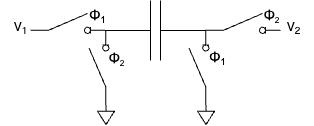

The diagram above was exported from draw.io. Its source (the exported page's mxGraphModel, read from the mxfile embedded in the PNG):
<mxGraphModel dx="532" dy="337" grid="1" gridSize="10" guides="1" tooltips="1" connect="1" arrows="1" fold="1" page="1" pageScale="1" pageWidth="827" pageHeight="1169" math="0" shadow="0">
  <root>
    <mxCell id="0" />
    <mxCell id="1" parent="0" />
    <mxCell id="3kTB3Lvr8A9XozkYIysH-1" value="" style="html=1;shape=mxgraph.electrical.electro-mechanical.switchDisconnector;aspect=fixed;elSwitchState=off;" vertex="1" parent="1">
      <mxGeometry x="130" y="263" width="75" height="20" as="geometry" />
    </mxCell>
    <mxCell id="3kTB3Lvr8A9XozkYIysH-2" value="" style="html=1;shape=mxgraph.electrical.electro-mechanical.switchDisconnector;aspect=fixed;elSwitchState=off;" vertex="1" parent="1">
      <mxGeometry x="305" y="263" width="75" height="20" as="geometry" />
    </mxCell>
    <mxCell id="3kTB3Lvr8A9XozkYIysH-3" value="" style="html=1;shape=mxgraph.electrical.electro-mechanical.switchDisconnector;aspect=fixed;elSwitchState=off;rotation=-90;" vertex="1" parent="1">
      <mxGeometry x="161" y="307" width="75" height="20" as="geometry" />
    </mxCell>
    <mxCell id="3kTB3Lvr8A9XozkYIysH-5" value="" style="html=1;shape=mxgraph.electrical.electro-mechanical.switchDisconnector;aspect=fixed;elSwitchState=off;rotation=-90;" vertex="1" parent="1">
      <mxGeometry x="261" y="307" width="75" height="20" as="geometry" />
    </mxCell>
    <mxCell id="3kTB3Lvr8A9XozkYIysH-10" value="" style="pointerEvents=1;verticalLabelPosition=bottom;shadow=0;dashed=0;align=center;html=1;verticalAlign=top;shape=mxgraph.electrical.capacitors.capacitor_1;" vertex="1" parent="1">
      <mxGeometry x="205" y="250" width="100" height="60" as="geometry" />
    </mxCell>
    <mxCell id="3kTB3Lvr8A9XozkYIysH-12" value="&lt;span style=&quot;font-family: Arial, sans-serif; font-size: 14px; text-align: left; text-wrap-mode: wrap; background-color: rgb(255, 255, 255);&quot;&gt;Φ&lt;/span&gt;&lt;sub style=&quot;font-family: Arial, sans-serif; text-align: left; text-wrap-mode: wrap; background-color: rgb(255, 255, 255);&quot;&gt;1&lt;/sub&gt;&lt;span style=&quot;font-family: Arial, sans-serif; font-size: 14px; text-align: left; text-wrap-mode: wrap; background-color: rgb(255, 255, 255);&quot;&gt;&amp;nbsp;&lt;/span&gt;" style="text;html=1;align=center;verticalAlign=middle;resizable=0;points=[];autosize=1;strokeColor=none;fillColor=none;" vertex="1" parent="1">
      <mxGeometry x="178.5" y="251" width="40" height="30" as="geometry" />
    </mxCell>
    <mxCell id="3kTB3Lvr8A9XozkYIysH-13" value="&lt;span style=&quot;font-family: Arial, sans-serif; font-size: 14px; text-align: left; text-wrap-mode: wrap; background-color: rgb(255, 255, 255);&quot;&gt;Φ&lt;/span&gt;&lt;sub style=&quot;font-family: Arial, sans-serif; text-align: left; text-wrap-mode: wrap; background-color: rgb(255, 255, 255);&quot;&gt;1&lt;/sub&gt;&lt;span style=&quot;font-family: Arial, sans-serif; font-size: 14px; text-align: left; text-wrap-mode: wrap; background-color: rgb(255, 255, 255);&quot;&gt;&amp;nbsp;&lt;/span&gt;" style="text;html=1;align=center;verticalAlign=middle;resizable=0;points=[];autosize=1;strokeColor=none;fillColor=none;" vertex="1" parent="1">
      <mxGeometry x="299" y="293" width="40" height="30" as="geometry" />
    </mxCell>
    <mxCell id="3kTB3Lvr8A9XozkYIysH-14" value="&lt;span style=&quot;font-family: Arial, sans-serif; font-size: 14px; text-align: left; text-wrap-mode: wrap; background-color: rgb(255, 255, 255);&quot;&gt;Φ&lt;/span&gt;&lt;span style=&quot;font-family: Arial, sans-serif; text-align: left; text-wrap-mode: wrap; background-color: rgb(255, 255, 255); font-size: 10px;&quot;&gt;&lt;sub&gt;2&lt;/sub&gt;&lt;/span&gt;&lt;span style=&quot;font-family: Arial, sans-serif; font-size: 14px; text-align: left; text-wrap-mode: wrap; background-color: rgb(255, 255, 255);&quot;&gt;&amp;nbsp;&lt;/span&gt;" style="text;html=1;align=center;verticalAlign=middle;resizable=0;points=[];autosize=1;strokeColor=none;fillColor=none;" vertex="1" parent="1">
      <mxGeometry x="198" y="293" width="40" height="30" as="geometry" />
    </mxCell>
    <mxCell id="3kTB3Lvr8A9XozkYIysH-15" value="&lt;span style=&quot;font-family: Arial, sans-serif; font-size: 14px; text-align: left; text-wrap-mode: wrap; background-color: rgb(255, 255, 255);&quot;&gt;Φ&lt;/span&gt;&lt;span style=&quot;font-family: Arial, sans-serif; text-align: left; text-wrap-mode: wrap; background-color: rgb(255, 255, 255); font-size: 10px;&quot;&gt;&lt;sub&gt;2&lt;/sub&gt;&lt;/span&gt;&lt;span style=&quot;font-family: Arial, sans-serif; font-size: 14px; text-align: left; text-wrap-mode: wrap; background-color: rgb(255, 255, 255);&quot;&gt;&amp;nbsp;&lt;/span&gt;" style="text;html=1;align=center;verticalAlign=middle;resizable=0;points=[];autosize=1;strokeColor=none;fillColor=none;" vertex="1" parent="1">
      <mxGeometry x="353" y="250" width="40" height="30" as="geometry" />
    </mxCell>
    <mxCell id="3kTB3Lvr8A9XozkYIysH-16" value="" style="pointerEvents=1;verticalLabelPosition=bottom;shadow=0;dashed=0;align=center;html=1;verticalAlign=top;shape=mxgraph.electrical.signal_sources.signal_ground;" vertex="1" parent="1">
      <mxGeometry x="197" y="354" width="17" height="20" as="geometry" />
    </mxCell>
    <mxCell id="3kTB3Lvr8A9XozkYIysH-17" value="" style="pointerEvents=1;verticalLabelPosition=bottom;shadow=0;dashed=0;align=center;html=1;verticalAlign=top;shape=mxgraph.electrical.signal_sources.signal_ground;" vertex="1" parent="1">
      <mxGeometry x="297" y="354" width="17" height="20" as="geometry" />
    </mxCell>
    <mxCell id="3kTB3Lvr8A9XozkYIysH-18" value="V&lt;sub&gt;1&lt;/sub&gt;" style="text;html=1;align=center;verticalAlign=middle;resizable=0;points=[];autosize=1;strokeColor=none;fillColor=none;" vertex="1" parent="1">
      <mxGeometry x="100" y="263" width="40" height="30" as="geometry" />
    </mxCell>
    <mxCell id="3kTB3Lvr8A9XozkYIysH-19" value="V&lt;sub&gt;2&lt;/sub&gt;" style="text;html=1;align=center;verticalAlign=middle;resizable=0;points=[];autosize=1;strokeColor=none;fillColor=none;" vertex="1" parent="1">
      <mxGeometry x="373" y="263" width="40" height="30" as="geometry" />
    </mxCell>
  </root>
</mxGraphModel>